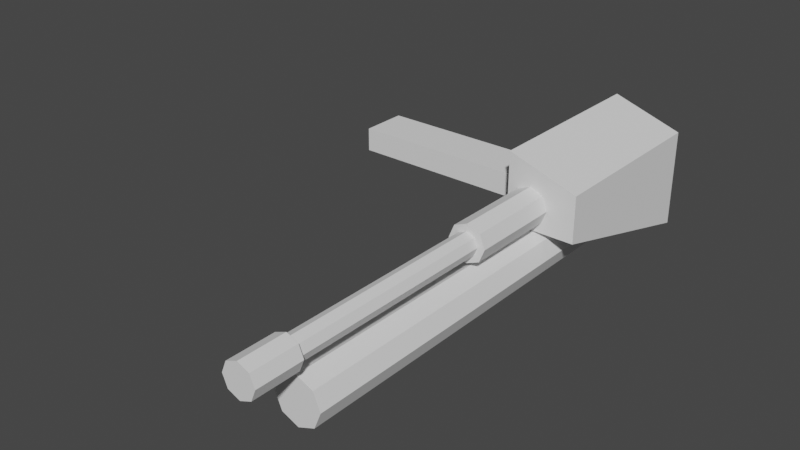 # Source: nailgun.blend  (saved by Blender 3.4.6; exported with 4.5.12 LTS)
import bpy
from mathutils import Matrix  # noqa: F401  (used for matrix-valued properties, if any)

bpy.ops.wm.read_factory_settings(use_empty=True)
scene = bpy.context.scene
scene.name = 'Scene'

# ---- world
world_world = bpy.data.worlds.new('World'); scene.world = world_world
world_world.use_nodes = True; world_world.node_tree.nodes.clear()
_N = world_world.node_tree.nodes; _L = world_world.node_tree.links
n0 = _N.new('ShaderNodeOutputWorld'); n0.name = 'World Output'; n0.location = (300, 300)
n1 = _N.new('ShaderNodeBackground'); n1.name = 'Background'; n1.location = (10, 300)
n1.inputs[0].default_value = (0.05088, 0.05088, 0.05088, 1.0)
_L.new(n1.outputs[0], n0.inputs[0])
n0.is_active_output = True
world_world.color = (0.05088, 0.05088, 0.05088)
world_world.use_sun_shadow = False
world_world.sun_shadow_jitter_overblur = 0.0

# ---- meshes
me_cube_001 = bpy.data.meshes.new('Cube.001')
me_cube_001.from_pydata([(-1.0, -3.0, -2.467), (0.3333, 3.0, 0.2), (-1.0, -3.0, 0.3333), (0.3333, 1.0, 0.2), (-1.0, 1.0, -1.0), (0.7105, 3.0, 0.04379), (-1.0, 1.0, 0.3333), (0.7105, 1.0, 0.04379), (1.0, -3.0, -2.467), (0.8667, 3.0, -0.3333), (0.8667, 1.0, -0.3333), (1.0, -3.0, 1.0), (0.7105, 3.0, -0.7105), (0.7105, 1.0, -0.7105), (0.3333, 3.0, -0.8667), (0.3333, 1.0, -0.8667), (-0.04379, 3.0, -0.7105), (-0.04379, 1.0, -0.7105), (-0.2, 3.0, -0.3333), (-0.2, 1.0, -0.3333), (-0.04379, 3.0, 0.04379), (-0.04379, 1.0, 0.04379), (-0.1057, 1.0, -0.1057), (1.0, 1.0, -1.0), (1.0, 1.0, 1.0), (1.0, 1.0, -1.0)], [], [(0, 2, 6, 4), (25, 13, 10, 7, 3, 21, 22, 6, 24), (15, 13, 25, 23, 4, 6, 22, 19, 17), (8, 11, 2, 0), (8, 0, 4, 23), (24, 6, 2, 11), (1, 3, 7, 5), (5, 7, 10, 9), (9, 10, 13, 12), (12, 13, 15, 14), (14, 15, 17, 16), (16, 17, 19, 18), (20, 18, 19, 22, 21), (3, 1, 20, 21), (20, 1, 5, 9, 12, 14, 16, 18), (24, 11, 8, 23, 25)])
me_cube_001.polygons.foreach_set('material_index', [0, 0, 0, 0, 0, 0, 568, 568, 568, 568, 568, 568, 568, 568, 568, 568])
_uv = me_cube_001.uv_layers.new(name='UVMap')
_uv.uv.foreach_set('vector', [0.375, 0.0, 0.625, 0.0, 0.625, 0.25, 0.375, 0.25, 0.375, 0.5, 0.4146, 0.4638, 0.461, 0.4833, 0.5128, 0.4638, 0.5449, 0.4167, 0.5351, 0.3695, 0.5142, 0.3618, 0.625, 0.25, 0.625, 0.5, 0.3946, 0.4167, 0.4146, 0.4638, 0.375, 0.5, 0.375, 0.5, 0.375, 0.25, 0.625, 0.25, 0.5142, 0.3618, 0.4808, 0.35, 0.4196, 0.3695, 0.375, 0.75, 0.625, 0.75, 0.625, 1.0, 0.375, 1.0, 0.375, 0.75, 0.125, 0.75, 0.125, 0.5, 0.375, 0.5, 0.625, 0.5, 0.875, 0.5, 0.875, 0.75, 0.625, 0.75, 1.0, 0.5, 1.0, 1.0, 0.875, 1.0, 0.875, 0.5, 0.875, 0.5, 0.875, 1.0, 0.75, 1.0, 0.75, 0.5, 0.75, 0.5, 0.75, 1.0, 0.625, 1.0, 0.625, 0.5, 0.625, 0.5, 0.625, 1.0, 0.5, 1.0, 0.5, 0.5, 0.5, 0.5, 0.5, 1.0, 0.375, 1.0, 0.375, 0.5, 0.375, 0.5, 0.375, 1.0, 0.25, 1.0, 0.25, 0.5, 0.125, 0.5, 0.25, 0.5, 0.25, 1.0, 0.1746, 1.0, 0.125, 1.0, 0.0, 1.0, 0.0, 0.5, 0.125, 0.5, 0.125, 1.0, 0.5803, 0.4197, 0.75, 0.49, 0.9197, 0.4197, 0.99, 0.25, 0.9197, 0.4197, 0.75, 0.49, 0.9197, 0.4197, 0.99, 0.25, 0.5225, 0.75, 0.625, 0.75, 0.375, 0.75, 0.4888, 0.75, 0.4888, 0.75])
me_cube_001.update()
me_cylinder = bpy.data.meshes.new('Cylinder')
me_cylinder.from_pydata([(0.0, 1.0, -1.0), (0.0, 1.4, -1.4), (0.0, 1.0, 1.0), (0.0, 1.4, -1.0), (0.7071, 0.7071, -1.0), (0.9899, 0.9899, -1.4), (0.7071, 0.7071, 1.0), (0.9899, 0.9899, -1.0), (1.0, 0.0, -1.0), (1.4, 0.0, -1.4), (1.0, 0.0, 1.0), (1.4, 0.0, -1.0), (0.7071, -0.7071, -1.0), (0.9899, -0.9899, -1.4), (0.7071, -0.7071, 1.0), (0.9899, -0.9899, -1.0), (0.0, -1.0, -1.0), (0.0, -1.4, -1.4), (0.0, -1.0, 1.0), (0.0, -1.4, -1.0), (-0.7071, -0.7071, -1.0), (-0.9899, -0.9899, -1.4), (-0.7071, -0.7071, 1.0), (-0.9899, -0.9899, -1.0), (-1.0, 0.0, -1.0), (-1.4, 0.0, -1.4), (-1.0, 0.0, 1.0), (-1.4, 0.0, -1.0), (-0.7071, 0.7071, -1.0), (-0.9899, 0.9899, -1.4), (-0.7071, 0.7071, 1.0), (-0.9899, 0.9899, -1.0)], [], [(0, 2, 6, 4), (4, 6, 10, 8), (8, 10, 14, 12), (12, 14, 18, 16), (16, 18, 22, 20), (20, 22, 26, 24), (18, 14, 10, 6, 2, 30, 26, 22), (24, 26, 30, 28), (30, 2, 0, 28), (1, 3, 7, 5), (5, 7, 11, 9), (9, 11, 15, 13), (13, 15, 19, 17), (17, 19, 23, 21), (21, 23, 27, 25), (20, 24, 28, 0, 4, 8, 11, 7, 3, 31, 27, 23, 19, 16), (15, 11, 8, 12, 16, 19), (25, 27, 31, 29), (29, 31, 3, 1), (29, 1, 5, 9, 13, 17, 21, 25)])
me_cylinder.polygons.foreach_set('material_index', [0, 0, 0, 0, 0, 0, 0, 0, 0, 568, 568, 568, 568, 568, 568, 568, 568, 568, 568, 568])
_uv = me_cylinder.uv_layers.new(name='UVMap')
_uv.uv.foreach_set('vector', [1.0, 0.5, 1.0, 1.0, 0.875, 1.0, 0.875, 0.5, 0.875, 0.5, 0.875, 1.0, 0.75, 1.0, 0.75, 0.5, 0.75, 0.5, 0.75, 1.0, 0.625, 1.0, 0.625, 0.5, 0.625, 0.5, 0.625, 1.0, 0.5, 1.0, 0.5, 0.5, 0.5, 0.5, 0.5, 1.0, 0.375, 1.0, 0.375, 0.5, 0.375, 0.5, 0.375, 1.0, 0.25, 1.0, 0.25, 0.5, 0.25, 0.01, 0.4197, 0.08029, 0.49, 0.25, 0.4197, 0.4197, 0.25, 0.49, 0.08029, 0.4197, 0.01, 0.25, 0.08029, 0.08029, 0.25, 0.5, 0.25, 1.0, 0.125, 1.0, 0.125, 0.5, 0.125, 1.0, 0.0, 1.0, 0.0, 0.5, 0.125, 0.5, 1.0, 0.5, 1.0, 1.0, 0.875, 1.0, 0.875, 0.5, 0.875, 0.5, 0.875, 1.0, 0.75, 1.0, 0.75, 0.5, 0.75, 0.5, 0.75, 1.0, 0.625, 1.0, 0.625, 0.5, 0.625, 0.5, 0.625, 1.0, 0.5, 1.0, 0.5, 0.5, 0.5, 0.5, 0.5, 1.0, 0.375, 1.0, 0.375, 0.5, 0.375, 0.5, 0.375, 1.0, 0.25, 1.0, 0.25, 0.5, 0.1288, 0.1288, 0.07857, 0.25, 0.1288, 0.3712, 0.25, 0.4214, 0.3712, 0.3712, 0.4214, 0.25, 0.49, 0.25, 0.4197, 0.4197, 0.25, 0.49, 0.08029, 0.4197, 0.01, 0.25, 0.08029, 0.08029, 0.25, 0.01, 0.25, 0.07857, 0.4197, 0.08029, 0.49, 0.25, 0.4214, 0.25, 0.3712, 0.1288, 0.25, 0.07857, 0.25, 0.01, 0.25, 0.5, 0.25, 1.0, 0.125, 1.0, 0.125, 0.5, 0.125, 0.5, 0.125, 1.0, 0.0, 1.0, 0.0, 0.5, 0.5803, 0.4197, 0.75, 0.49, 0.9197, 0.4197, 0.99, 0.25, 0.9197, 0.08029, 0.75, 0.01, 0.5803, 0.08029, 0.51, 0.25])
me_cylinder.update()
me_cube = bpy.data.meshes.new('Cube')
me_cube.from_pydata([(-1.0, -1.0, -1.0), (-1.0, -1.0, 1.0), (-1.0, 1.0, -1.0), (-1.0, 1.0, 1.0), (1.0, -1.0, -1.0), (1.0, -1.0, 1.0), (1.0, 1.0, -1.0), (1.0, 1.0, 1.0)], [], [(0, 1, 3, 2), (2, 3, 7, 6), (6, 7, 5, 4), (4, 5, 1, 0), (2, 6, 4, 0), (7, 3, 1, 5)])
_uv = me_cube.uv_layers.new(name='UVMap')
_uv.uv.foreach_set('vector', [0.375, 0.0, 0.625, 0.0, 0.625, 0.25, 0.375, 0.25, 0.375, 0.25, 0.625, 0.25, 0.625, 0.5, 0.375, 0.5, 0.375, 0.5, 0.625, 0.5, 0.625, 0.75, 0.375, 0.75, 0.375, 0.75, 0.625, 0.75, 0.625, 1.0, 0.375, 1.0, 0.125, 0.5, 0.375, 0.5, 0.375, 0.75, 0.125, 0.75, 0.625, 0.5, 0.875, 0.5, 0.875, 0.75, 0.625, 0.75])
me_cube.update()
me_cylinder_001 = bpy.data.meshes.new('Cylinder.001')
me_cylinder_001.from_pydata([(0.0, 1.0, -1.0), (0.0, 1.0, 1.0), (0.7071, 0.7071, -1.0), (0.7071, 0.7071, 1.0), (1.0, 0.0, -1.0), (1.0, 0.0, 1.0), (0.7071, -0.7071, -1.0), (0.7071, -0.7071, 1.0), (0.0, -1.0, -1.0), (0.0, -1.0, 1.0), (-0.7071, -0.7071, -1.0), (-0.7071, -0.7071, 1.0), (-1.0, 0.0, -1.0), (-1.0, 0.0, 1.0), (-0.7071, 0.7071, -1.0), (-0.7071, 0.7071, 1.0)], [], [(0, 1, 3, 2), (2, 3, 5, 4), (4, 5, 7, 6), (6, 7, 9, 8), (8, 9, 11, 10), (10, 11, 13, 12), (3, 1, 15, 13, 11, 9, 7, 5), (12, 13, 15, 14), (14, 15, 1, 0), (0, 2, 4, 6, 8, 10, 12, 14)])
_uv = me_cylinder_001.uv_layers.new(name='UVMap')
_uv.uv.foreach_set('vector', [1.0, 0.5, 1.0, 1.0, 0.875, 1.0, 0.875, 0.5, 0.875, 0.5, 0.875, 1.0, 0.75, 1.0, 0.75, 0.5, 0.75, 0.5, 0.75, 1.0, 0.625, 1.0, 0.625, 0.5, 0.625, 0.5, 0.625, 1.0, 0.5, 1.0, 0.5, 0.5, 0.5, 0.5, 0.5, 1.0, 0.375, 1.0, 0.375, 0.5, 0.375, 0.5, 0.375, 1.0, 0.25, 1.0, 0.25, 0.5, 0.4197, 0.4197, 0.25, 0.49, 0.08029, 0.4197, 0.01, 0.25, 0.08029, 0.08029, 0.25, 0.01, 0.4197, 0.08029, 0.49, 0.25, 0.25, 0.5, 0.25, 1.0, 0.125, 1.0, 0.125, 0.5, 0.125, 0.5, 0.125, 1.0, 0.0, 1.0, 0.0, 0.5, 0.75, 0.49, 0.9197, 0.4197, 0.99, 0.25, 0.9197, 0.08029, 0.75, 0.01, 0.5803, 0.08029, 0.51, 0.25, 0.5803, 0.4197])
me_cylinder_001.update()

# ---- objects
ob_body = bpy.data.objects.new('Body', me_cube_001)
ob_barrel = bpy.data.objects.new('Barrel', me_cylinder)
ob_magazine = bpy.data.objects.new('Magazine', me_cube)
ob_spikelauncher = bpy.data.objects.new('SpikeLauncher', me_cylinder_001)

# ---- transforms, parenting, visibility, modifiers, constraints
ob_body.location = (0.025, 0.0, 0.025)
ob_body.rotation_euler = (0.0, 0.0, 3.142)
ob_body.scale = (0.075, 0.1, 0.075)
ob_barrel.location = (0.0, -0.5, 0.0)
ob_barrel.rotation_euler = (1.571, 0.0, 3.142)
ob_barrel.scale = (0.025, 0.025, 0.25)
ob_magazine.location = (-0.25, 0.0, 0.0)
ob_magazine.scale = (0.2, 0.05, 0.025)
ob_spikelauncher.location = (0.0, -0.235, -0.1)
ob_spikelauncher.rotation_euler = (1.571, 0.0, 0.0)
ob_spikelauncher.scale = (0.05, 0.05, 0.5)

# ---- collection membership
scene.collection.objects.link(ob_body)
scene.collection.objects.link(ob_barrel)
scene.collection.objects.link(ob_magazine)
scene.collection.objects.link(ob_spikelauncher)

# ---- scene / render settings (as saved in the file)
scene.frame_start = 1; scene.frame_end = 250; scene.frame_set(1)
scene.render.engine = 'BLENDER_EEVEE_NEXT'
scene.cycles.sampling_pattern = 'TABULATED_SOBOL'
scene.cycles.use_light_tree = False
scene.view_settings.view_transform = 'Filmic'
bpy.context.view_layer.update()

# ---- added for rendering (the .blend has no active camera and no usable light): camera, sun
cam_auto = bpy.data.cameras.new('AutoCamera')
cam_auto.lens = 50.0
cam_auto.sensor_width = 36.0
cam_auto.clip_end = 1000.0
ob_auto_camera = bpy.data.objects.new('AutoCamera', cam_auto)
scene.collection.objects.link(ob_auto_camera)
ob_auto_camera.location = (1.02872, -1.71946, 0.932974)
ob_auto_camera.rotation_euler = (1.09748, -7.21219e-08, 0.694738)
scene.camera = ob_auto_camera
light_auto_sun = bpy.data.lights.new('AutoSun', 'SUN')
light_auto_sun.energy = 3.0
light_auto_sun.angle = 0.0523599
ob_auto_sun = bpy.data.objects.new('AutoSun', light_auto_sun)
scene.collection.objects.link(ob_auto_sun)
ob_auto_sun.rotation_euler = (0.872665, 0.174533, 0.523599)
bpy.context.view_layer.update()
